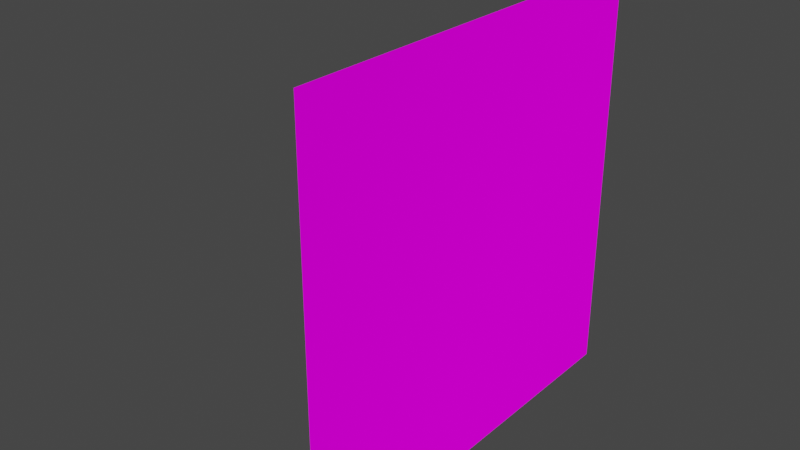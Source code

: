 # Source: gun.blend  (saved by Blender 3.1.7; exported with 4.5.12 LTS)
import bpy
from mathutils import Matrix  # noqa: F401  (used for matrix-valued properties, if any)

bpy.ops.wm.read_factory_settings(use_empty=True)
scene = bpy.context.scene
scene.name = 'Scene'

# ---- collections
col_collection = bpy.data.collections.new('Collection'); scene.collection.children.link(col_collection)

# ---- images (referenced by path relative to the original .blend; pixels are not part of the script)
import os
ASSET_DIR = os.environ.get("B2B_ASSET_DIR", "")  # directory of the original .blend (textures are referenced by path, not embedded)
HERE = os.path.dirname(os.path.abspath(__file__))  # packed textures are extracted next to this script under _unpacked/

def load_image(name, relpath, width, height, colorspace="sRGB"):
    """Load a texture the original file referenced (path relative to the .blend, or extracted next to this script)."""
    p = next((c for c in (os.path.join(HERE, relpath), os.path.join(ASSET_DIR, relpath)) if relpath and os.path.exists(c)), "")
    if p:
        img = bpy.data.images.load(p, check_existing=True)
        img.name = name
    else:  # same state as the original file: an image datablock whose file is absent (Cycles renders it pink)
        img = bpy.data.images.new(name, width, height)
        img.source = "FILE"
        img.filepath = "//" + (relpath or name)
    img.colorspace_settings.name = colorspace
    return img
img_e8c3a67840e6b6ae79b56b44bea8954e_jpg = load_image('e8c3a67840e6b6ae79b56b44bea8954e.jpg', 'e8c3a67840e6b6ae79b56b44bea8954e.jpg', 1024, 1024, 'sRGB')
img_gun_texture_pixelated_png_001 = load_image('gun_texture_pixelated.png.001', 'gun_texture_pixelated.png', 1024, 1024, 'sRGB')

# ---- materials (node trees are filled in below, after node groups)
mat_material_001 = bpy.data.materials.new('Material.001')
mat_material_001.use_transparent_shadow = False
mat_material_002 = bpy.data.materials.new('Material.002')
mat_material_002.use_backface_culling = True
mat_material_002.use_transparent_shadow = False

# ---- material node trees
mat_material_001.use_nodes = True; mat_material_001.node_tree.nodes.clear()
_N = mat_material_001.node_tree.nodes; _L = mat_material_001.node_tree.links
n0 = _N.new('ShaderNodeOutputMaterial'); n0.name = 'Material Output'; n0.location = (300, 300)
n1 = _N.new('ShaderNodeBsdfDiffuse'); n1.name = 'Diffuse BSDF'; n1.location = (10, 300)
n1.inputs[1].default_value = 0.5
n2 = _N.new('ShaderNodeTexImage'); n2.name = 'Image Texture'; n2.location = (-280, 280)
n2.image = img_e8c3a67840e6b6ae79b56b44bea8954e_jpg
_L.new(n1.outputs[0], n0.inputs[0])
_L.new(n2.outputs[0], n1.inputs[0])
n0.is_active_output = True
mat_material_002.use_nodes = True; mat_material_002.node_tree.nodes.clear()
_N = mat_material_002.node_tree.nodes; _L = mat_material_002.node_tree.links
n0 = _N.new('ShaderNodeOutputMaterial'); n0.name = 'Material Output'; n0.location = (300, 300)
n1 = _N.new('ShaderNodeBsdfDiffuse'); n1.name = 'Diffuse BSDF'; n1.location = (10, 300)
n1.inputs[1].default_value = 0.5
n2 = _N.new('ShaderNodeTexImage'); n2.name = 'Image Texture'; n2.location = (-280, 280)
n2.image = img_gun_texture_pixelated_png_001
_L.new(n1.outputs[0], n0.inputs[0])
_L.new(n2.outputs[0], n1.inputs[0])
n0.is_active_output = True

# ---- world
world_world = bpy.data.worlds.new('World'); scene.world = world_world
world_world.use_nodes = True; world_world.node_tree.nodes.clear()
_N = world_world.node_tree.nodes; _L = world_world.node_tree.links
n0 = _N.new('ShaderNodeOutputWorld'); n0.name = 'World Output'; n0.location = (300, 300)
n1 = _N.new('ShaderNodeBackground'); n1.name = 'Background'; n1.location = (10, 300)
n1.inputs[0].default_value = (0.05088, 0.05088, 0.05088, 1.0)
_L.new(n1.outputs[0], n0.inputs[0])
n0.is_active_output = True
world_world.color = (0.05088, 0.05088, 0.05088)
world_world.use_sun_shadow = False
world_world.sun_shadow_jitter_overblur = 0.0

# ---- meshes
me_plane = bpy.data.meshes.new('Plane')
me_plane.from_pydata([(-1.0, -1.0, 0.0), (1.0, -1.0, 0.0), (-1.0, 1.0, 0.0), (1.0, 1.0, 0.0)], [], [(0, 1, 3, 2)])
_uv = me_plane.uv_layers.new(name='UVMap')
_uv.uv.foreach_set('vector', [0.0, 0.0, 1.0, 0.0, 1.0, 1.0, 0.0, 1.0])
me_plane.materials.append(mat_material_001)
me_plane.use_remesh_fix_poles = True
me_plane.use_remesh_preserve_attributes = False
me_plane.update()
me_plane_001 = bpy.data.meshes.new('Plane.001')
me_plane_001.from_pydata([(0.2471, 2.55, -1.0), (0.2471, -0.2, 1.0), (0.2471, 1.647, -0.7329), (0.2471, 2.6, -0.4), (0.2471, -0.2, 1.2), (0.2471, -1.344, -2.7), (0.2471, 1.5, -0.4), (0.2471, 2.45, -0.8), (0.2471, -1.344, -2.4), (0.2471, 0.9438, -0.8), (0.2471, -0.7, 1.482), (0.2471, 0.3438, -2.7), (0.2471, -0.6219, -0.45), (0.2471, -0.8, 1.0), (0.2471, 0.8438, -1.0), (0.2471, 1.518, -0.6097), (0.2471, 1.718, -0.4), (0.2471, 5.065, 1.2), (0.2471, 0.3438, -2.4), (0.2471, 4.9, 1.3), (0.2471, 1.094, -0.4), (0.2471, 4.769, 1.0), (-0.2487, -0.8, 1.0), (-0.2487, 0.8438, -1.0), (-0.2487, 2.55, -1.0), (-0.2487, 1.518, -0.6097), (-0.2487, 1.647, -0.7329), (-0.2487, 2.6, -0.4), (-0.2487, 1.718, -0.4), (-0.2487, 5.065, 1.2), (-0.2487, -0.2, 1.2), (-0.2487, -1.344, -2.7), (-0.2487, 0.3438, -2.4), (-0.2487, 1.5, -0.4), (-0.2487, 2.45, -0.8), (-0.2487, 4.9, 1.3), (-0.2487, -1.344, -2.4), (-0.2487, 0.9438, -0.8), (-0.2487, -0.7, 1.483), (-0.2487, 1.094, -0.4), (-0.2487, 0.3438, -2.7), (-0.2487, 4.769, 1.0), (0.2471, 2.853, -0.4), (0.2471, 5.1, 1.0), (-0.2487, 2.853, -0.4), (-0.2487, 5.1, 1.0), (-0.2487, -0.2, 1.0), (-0.2487, -0.6219, -0.45), (-0.4535, 5.326, 1.0), (-0.4535, -0.5, -0.1), (-0.4535, 3.2, -0.1), (-0.4535, 3.106, -0.4), (-0.4535, 3.2, 0.3181), (-0.4535, 4.89, -0.1), (-0.4535, 4.9, 0.1), (-0.4535, 5.326, 0.1), (-0.4535, -0.6219, -0.45), (0.4707, 5.326, 1.0), (0.4707, 3.106, -0.4), (0.4707, -0.5, -0.1), (0.4707, 3.2, -0.1), (0.4707, 3.2, 0.3181), (0.4707, 4.89, -0.1), (0.4707, 4.9, 0.1), (0.4707, 5.326, 0.1), (0.4707, -0.6219, -0.45), (0.4707, 3.028, 1.0), (-0.7054, -0.8, 0.1), (-0.7054, -1.0, 0.1), (-0.7054, 3.2, 0.3181), (0.6991, -0.8, 0.1), (0.6991, -1.0, 0.1), (0.6991, 3.2, 0.3181), (0.6066, 3.2, -0.1), (0.6991, 3.2, -0.007429), (0.6991, -0.8, -0.007429), (0.6066, -0.8, -0.1), (-0.7054, -1.0, 0.8184), (-0.5237, -1.0, 1.0), (-0.5237, 3.028, 1.0), (-0.7054, 3.074, 0.8184), (-0.6496, 3.2, -0.03132), (-0.5691, 3.2, -0.1), (-0.5691, -0.8, -0.1), (-0.6607, -0.8, -0.03402), (0.6991, 3.077, 0.8088), (0.508, -1.0, 1.0), (0.6991, -1.0, 0.8088)], [], [(76, 75, 70), (1, 13, 86), (9, 34, 37), (77, 68, 78), (15, 16, 6), (68, 77, 67), (36, 47, 32), (30, 22, 38), (7, 27, 34), (6, 20, 39), (5, 40, 11), (67, 71, 68), (49, 47, 12), (37, 20, 9), (23, 0, 14), (10, 22, 13), (6, 33, 25), (32, 11, 40), (43, 29, 17), (54, 52, 79), (17, 35, 19), (48, 54, 79), (29, 41, 35), (43, 57, 48), (87, 66, 86), (85, 66, 87), (84, 67, 81), (64, 57, 63), (86, 78, 68), (54, 53, 50), (1, 46, 30), (37, 24, 23), (21, 17, 19), (15, 2, 16), (62, 60, 50), (14, 18, 32), (64, 54, 55), (37, 39, 20), (16, 3, 58), (83, 81, 82), (73, 75, 76), (58, 65, 20), (65, 12, 20), (87, 71, 70), (49, 51, 56), (16, 27, 3), (62, 50, 53), (5, 18, 8), (58, 59, 65), (70, 67, 83), (14, 32, 23), (10, 30, 38), (54, 50, 52), (80, 81, 67), (16, 26, 28), (9, 20, 12), (42, 44, 51), (79, 77, 78), (47, 37, 23), (25, 2, 15), (1, 30, 4), (43, 1, 21), (69, 81, 80), (35, 21, 19), (47, 39, 37), (24, 42, 0), (14, 0, 9), (42, 3, 7), (47, 36, 8), (71, 87, 86), (64, 63, 54), (5, 11, 18), (21, 1, 66), (85, 87, 70), (70, 75, 74), (51, 60, 58), (22, 78, 86), (8, 31, 5), (59, 76, 83), (66, 57, 21), (0, 42, 7), (14, 9, 12), (6, 25, 15), (32, 40, 31), (28, 33, 51), (33, 6, 39), (65, 59, 12), (7, 3, 27), (58, 42, 51), (34, 27, 44), (82, 50, 49), (67, 70, 71), (39, 47, 56), (58, 3, 42), (27, 28, 51), (39, 56, 51), (1, 43, 79), (13, 22, 86), (55, 48, 57), (52, 50, 81), (61, 72, 74), (61, 60, 63), (66, 61, 63), (60, 62, 63), (57, 66, 63), (59, 60, 73), (43, 21, 41), (73, 60, 74), (83, 82, 49), (8, 36, 31), (43, 41, 45), (83, 49, 59), (18, 14, 12), (25, 26, 2), (25, 28, 26), (25, 33, 28), (16, 2, 26), (34, 44, 24), (24, 44, 42), (48, 79, 43), (79, 78, 46), (46, 1, 79), (54, 62, 53), (79, 80, 77), (30, 46, 22), (59, 73, 76), (73, 74, 75), (33, 39, 51), (86, 66, 1), (70, 74, 85), (60, 61, 74), (51, 50, 60), (54, 63, 62), (35, 41, 21), (44, 27, 51), (10, 38, 22), (17, 29, 35), (12, 8, 18), (78, 22, 46), (49, 50, 51), (29, 45, 41), (10, 4, 30), (58, 60, 59), (6, 16, 58), (43, 45, 29), (48, 55, 54), (4, 13, 1), (43, 21, 57), (32, 18, 11), (68, 71, 86), (83, 84, 81), (74, 72, 85), (31, 36, 32), (20, 6, 58), (16, 28, 27), (37, 34, 24), (0, 7, 9), (55, 57, 64), (80, 52, 69), (23, 24, 0), (83, 76, 70), (77, 80, 67), (47, 8, 12), (50, 82, 81), (21, 43, 17), (67, 84, 83), (59, 49, 12), (5, 31, 40), (81, 69, 52), (80, 79, 52), (9, 7, 34), (85, 72, 61), (4, 10, 13), (23, 32, 47), (49, 56, 47), (85, 61, 66)])
_uv = me_plane_001.uv_layers.new(name='UVMap')
_uv.uv.foreach_set('vector', [0.1532, 0.8041, 0.1586, 0.7987, 0.1648, 0.7987, 0.4531, 0.3564, 0.4531, 0.3914, 0.4377, 0.4031, 0.8288, 0.4353, 0.858, 0.3473, 0.858, 0.4353, 0.07516, 0.7318, 0.03347, 0.7318, 0.0857, 0.7211, 0.9548, 0.5565, 0.9665, 0.5689, 0.9537, 0.5689, 0.2435, 0.3471, 0.2858, 0.3471, 0.2435, 0.3589, 0.3532, 0.2802, 0.2385, 0.2377, 0.3532, 0.181, 0.246, 0.832, 0.2646, 0.8642, 0.2356, 0.8642, 0.9254, 0.1587, 0.9007, 0.1296, 0.9254, 0.1296, 0.5891, 0.472, 0.5891, 0.4482, 0.6183, 0.4482, 0.4669, 0.795, 0.4377, 0.6958, 0.4669, 0.6958, 0.1644, 0.6492, 0.1526, 0.7318, 0.1526, 0.6492, 0.4921, 0.4701, 0.48, 0.4915, 0.4509, 0.4915, 0.9007, 0.2256, 0.9248, 0.2548, 0.9007, 0.2548, 0.3608, 0.6609, 0.3317, 0.7612, 0.3317, 0.6609, 0.9297, 0.03347, 0.9007, 0.06261, 0.9007, 0.03347, 0.04547, 0.92, 0.04547, 0.9491, 0.03347, 0.9491, 0.2356, 0.7451, 0.2648, 0.7627, 0.2356, 0.7627, 0.2356, 0.9603, 0.2472, 0.9311, 0.2472, 0.9603, 0.7027, 0.1435, 0.7155, 0.04356, 0.7556, 0.03347, 0.9508, 0.84, 0.9611, 0.8108, 0.9611, 0.84, 0.7556, 0.1685, 0.7027, 0.1435, 0.7556, 0.03347, 0.7919, 0.955, 0.8032, 0.9372, 0.8032, 0.9565, 0.4531, 0.04668, 0.4399, 0.03347, 0.4942, 0.03347, 0.7757, 0.2703, 0.8338, 0.03347, 0.8338, 0.2703, 0.413, 0.5853, 0.3527, 0.5813, 0.3661, 0.3471, 0.2356, 0.3589, 0.2435, 0.3589, 0.2358, 0.594, 0.7502, 0.4824, 0.6973, 0.4824, 0.7502, 0.4573, 0.0857, 0.6604, 0.0857, 0.7211, 0.03347, 0.7318, 0.7027, 0.1435, 0.6909, 0.1429, 0.6909, 0.04356, 0.576, 0.9501, 0.576, 0.921, 0.5877, 0.921, 0.2591, 0.1457, 0.2709, 0.05129, 0.2709, 0.1516, 0.8897, 0.9321, 0.878, 0.9495, 0.8721, 0.9398, 0.9548, 0.5565, 0.9624, 0.5493, 0.9665, 0.5689, 0.576, 0.7328, 0.576, 0.6334, 0.6303, 0.6334, 0.2648, 0.6609, 0.2648, 0.7451, 0.2356, 0.7451, 0.601, 0.854, 0.576, 0.7997, 0.601, 0.7997, 0.9007, 0.2256, 0.9248, 0.2256, 0.9248, 0.2548, 0.5891, 0.4848, 0.5891, 0.5367, 0.576, 0.5665, 0.03885, 0.5823, 0.03412, 0.3471, 0.03885, 0.3471, 0.108, 0.3471, 0.1134, 0.5822, 0.108, 0.5823, 0.576, 0.5665, 0.576, 0.3473, 0.5891, 0.4482, 0.576, 0.3473, 0.5891, 0.3473, 0.5891, 0.4482, 0.624, 0.2804, 0.5823, 0.2804, 0.5823, 0.2686, 0.7847, 0.7668, 0.8051, 0.555, 0.8051, 0.7742, 0.5891, 0.4848, 0.6183, 0.5367, 0.5891, 0.5367, 0.576, 0.7328, 0.6303, 0.6334, 0.6303, 0.7328, 0.03347, 0.2802, 0.0511, 0.181, 0.0511, 0.2802, 0.7177, 0.7685, 0.6973, 0.5567, 0.7177, 0.5493, 0.1648, 0.7987, 0.1648, 0.8813, 0.1532, 0.8732, 0.2648, 0.6609, 0.2356, 0.7451, 0.2356, 0.6609, 0.4669, 0.8619, 0.4377, 0.8929, 0.4377, 0.8619, 0.7027, 0.1435, 0.6909, 0.04356, 0.7155, 0.04356, 0.2858, 0.5866, 0.2358, 0.594, 0.2435, 0.3589, 0.8051, 0.8703, 0.7853, 0.8412, 0.8051, 0.8412, 0.1452, 0.1457, 0.1687, 0.1369, 0.1657, 0.2377, 0.5891, 0.5516, 0.6183, 0.5516, 0.6303, 0.5665, 0.4984, 0.1677, 0.509, 0.402, 0.4984, 0.4031, 0.2385, 0.2377, 0.2591, 0.1457, 0.2709, 0.1516, 0.9524, 0.6801, 0.96, 0.7093, 0.9524, 0.7093, 0.576, 0.9501, 0.5877, 0.921, 0.5877, 0.9501, 0.1532, 0.9482, 0.1532, 0.9482, 0.1532, 0.9482, 0.2564, 0.594, 0.2358, 0.594, 0.2858, 0.5866, 0.9436, 0.4725, 0.9249, 0.4434, 0.9436, 0.4434, 0.2385, 0.2377, 0.2356, 0.1369, 0.2591, 0.1457, 0.72, 0.2355, 0.6909, 0.2719, 0.6909, 0.2355, 0.1334, 0.1516, 0.1334, 0.05129, 0.1452, 0.1457, 0.1687, 0.03347, 0.1687, 0.04835, 0.1452, 0.05717, 0.48, 0.4915, 0.48, 0.6114, 0.4509, 0.6114, 0.03347, 0.6492, 0.07461, 0.6492, 0.0857, 0.6604, 0.601, 0.854, 0.576, 0.854, 0.576, 0.7997, 0.03347, 0.2802, 0.03347, 0.181, 0.0511, 0.181, 0.4531, 0.06602, 0.4531, 0.3564, 0.4399, 0.1677, 0.624, 0.04073, 0.624, 0.2804, 0.5823, 0.2686, 0.5823, 0.2686, 0.576, 0.2686, 0.576, 0.03347, 0.3317, 0.8282, 0.3497, 0.8825, 0.3317, 0.8825, 0.4822, 0.3914, 0.4984, 0.4031, 0.4377, 0.4031, 0.4509, 0.6114, 0.48, 0.6288, 0.4509, 0.6288, 0.09997, 0.5646, 0.108, 0.5823, 0.03885, 0.5823, 0.4399, 0.1677, 0.4399, 0.03347, 0.4531, 0.06602, 0.1334, 0.05129, 0.1687, 0.03347, 0.1452, 0.05717, 0.1334, 0.1516, 0.1452, 0.1457, 0.1657, 0.2377, 0.04547, 0.92, 0.03347, 0.9491, 0.03347, 0.92, 0.3532, 0.181, 0.3708, 0.181, 0.3708, 0.2802, 0.6183, 0.4848, 0.6183, 0.472, 0.6303, 0.5665, 0.6183, 0.472, 0.5891, 0.472, 0.6183, 0.4482, 0.4377, 0.4915, 0.4377, 0.4701, 0.4509, 0.4915, 0.9254, 0.1587, 0.9007, 0.1587, 0.9007, 0.1296, 0.576, 0.5665, 0.5891, 0.5516, 0.6303, 0.5665, 0.2591, 0.05717, 0.2356, 0.04835, 0.2356, 0.03347, 0.03885, 0.3471, 0.04565, 0.3471, 0.04565, 0.5646, 0.1644, 0.6492, 0.1644, 0.7318, 0.1526, 0.7318, 0.6183, 0.4482, 0.6183, 0.3473, 0.6303, 0.3473, 0.576, 0.5665, 0.5891, 0.5367, 0.5891, 0.5516, 0.6183, 0.5367, 0.6183, 0.4848, 0.6303, 0.5665, 0.6183, 0.4482, 0.6303, 0.3473, 0.6303, 0.5665, 0.4531, 0.3564, 0.4531, 0.04668, 0.4984, 0.1677, 0.4531, 0.3914, 0.4822, 0.3914, 0.4377, 0.4031, 0.08624, 0.853, 0.03347, 0.853, 0.03347, 0.7987, 0.8868, 0.5888, 0.8842, 0.6132, 0.8732, 0.608, 0.8855, 0.7046, 0.8721, 0.7046, 0.8721, 0.6855, 0.7373, 0.3574, 0.7619, 0.3574, 0.7502, 0.4573, 0.6973, 0.3473, 0.7373, 0.3574, 0.7502, 0.4573, 0.7619, 0.3574, 0.7619, 0.4568, 0.7502, 0.4573, 0.6973, 0.4824, 0.6973, 0.3473, 0.7502, 0.4573, 0.09997, 0.5646, 0.09997, 0.3471, 0.108, 0.3471, 0.9444, 0.3764, 0.9249, 0.3764, 0.9249, 0.3473, 0.8775, 0.6801, 0.8855, 0.6801, 0.8721, 0.6855, 0.03885, 0.5823, 0.03885, 0.3471, 0.04565, 0.5646, 0.4509, 0.6114, 0.48, 0.6114, 0.48, 0.6288, 0.9444, 0.3764, 0.9249, 0.3473, 0.9444, 0.3473, 0.03885, 0.5823, 0.04565, 0.5646, 0.09997, 0.5646, 0.0511, 0.181, 0.1334, 0.1516, 0.1657, 0.2377, 0.9524, 0.6801, 0.96, 0.6801, 0.96, 0.7093, 0.6924, 0.9571, 0.7013, 0.9426, 0.7013, 0.9626, 0.6924, 0.9571, 0.6888, 0.9453, 0.7013, 0.9426, 0.8051, 0.8703, 0.7853, 0.8703, 0.7853, 0.8412, 0.2591, 0.05717, 0.2356, 0.03347, 0.2709, 0.05129, 0.72, 0.2355, 0.72, 0.2719, 0.6909, 0.2719, 0.4942, 0.03347, 0.4984, 0.1677, 0.4531, 0.04668, 0.4984, 0.1677, 0.4984, 0.4031, 0.4822, 0.3564, 0.4822, 0.3564, 0.4531, 0.3564, 0.4984, 0.1677, 0.8838, 0.8108, 0.8721, 0.8652, 0.8721, 0.8108, 0.4984, 0.1677, 0.509, 0.1639, 0.509, 0.402, 0.246, 0.832, 0.2575, 0.8296, 0.2646, 0.8642, 0.09997, 0.5646, 0.108, 0.3471, 0.108, 0.5823, 0.108, 0.3471, 0.1134, 0.3471, 0.1134, 0.5822, 0.6183, 0.472, 0.6183, 0.4482, 0.6303, 0.5665, 0.4377, 0.4031, 0.4399, 0.1677, 0.4531, 0.3564, 0.5823, 0.2686, 0.576, 0.03347, 0.624, 0.04073, 0.8855, 0.6801, 0.8855, 0.7046, 0.8721, 0.6855, 0.3317, 0.8282, 0.3497, 0.8282, 0.3497, 0.8825, 0.8838, 0.8108, 0.8838, 0.8652, 0.8721, 0.8652, 0.9436, 0.4725, 0.9249, 0.4725, 0.9249, 0.4434, 0.6183, 0.5516, 0.6183, 0.5367, 0.6303, 0.5665, 0.9297, 0.03347, 0.9297, 0.06261, 0.9007, 0.06261, 0.9508, 0.84, 0.9508, 0.8108, 0.9611, 0.8108, 0.1657, 0.2377, 0.0511, 0.2802, 0.0511, 0.181, 0.4984, 0.4031, 0.4822, 0.3914, 0.4822, 0.3564, 0.7847, 0.7668, 0.7876, 0.5493, 0.8051, 0.555, 0.7919, 0.955, 0.7853, 0.945, 0.8032, 0.9372, 0.4669, 0.8619, 0.4669, 0.8929, 0.4377, 0.8929, 0.7177, 0.7685, 0.7002, 0.7742, 0.6973, 0.5567, 0.5891, 0.472, 0.5891, 0.4848, 0.576, 0.5665, 0.2356, 0.9603, 0.2356, 0.9311, 0.2472, 0.9311, 0.7556, 0.1685, 0.7027, 0.1685, 0.7027, 0.1435, 0.7074, 0.8435, 0.6888, 0.8757, 0.6959, 0.8412, 0.4531, 0.04668, 0.4531, 0.06602, 0.4399, 0.03347, 0.2356, 0.7451, 0.2648, 0.7451, 0.2648, 0.7627, 0.03347, 0.7318, 0.03347, 0.6492, 0.0857, 0.6604, 0.03885, 0.5823, 0.03347, 0.5822, 0.03412, 0.3471, 0.576, 0.03347, 0.5951, 0.03347, 0.624, 0.04073, 0.3708, 0.2802, 0.3532, 0.2802, 0.3532, 0.181, 0.5891, 0.4482, 0.5891, 0.472, 0.576, 0.5665, 0.5891, 0.4848, 0.6183, 0.4848, 0.6183, 0.5367, 0.2591, 0.1457, 0.2591, 0.05717, 0.2709, 0.05129, 0.1334, 0.05129, 0.1452, 0.05717, 0.1452, 0.1457, 0.08624, 0.853, 0.03347, 0.7987, 0.08624, 0.7987, 0.8751, 0.5586, 0.8868, 0.5888, 0.8721, 0.5872, 0.3608, 0.6609, 0.3608, 0.7612, 0.3317, 0.7612, 0.1532, 0.8732, 0.1532, 0.8041, 0.1648, 0.7987, 0.2858, 0.3471, 0.2858, 0.5866, 0.2435, 0.3589, 0.48, 0.4915, 0.4509, 0.6114, 0.4509, 0.4915, 0.8842, 0.6132, 0.8775, 0.6125, 0.8732, 0.608, 0.8897, 0.9321, 0.8897, 0.9516, 0.878, 0.9495, 0.1648, 0.8813, 0.157, 0.8786, 0.1532, 0.8732, 0.4377, 0.4701, 0.4921, 0.4701, 0.4509, 0.4915, 0.4669, 0.795, 0.4377, 0.795, 0.4377, 0.6958, 0.8732, 0.608, 0.8721, 0.5872, 0.8868, 0.5888, 0.8751, 0.5586, 0.8868, 0.5493, 0.8868, 0.5888, 0.8288, 0.4353, 0.8288, 0.3473, 0.858, 0.3473, 0.8721, 0.7329, 0.8721, 0.7046, 0.8855, 0.7046, 0.7074, 0.8435, 0.7177, 0.8757, 0.6888, 0.8757, 0.2709, 0.1516, 0.3532, 0.181, 0.2385, 0.2377, 0.4921, 0.4701, 0.4921, 0.4915, 0.48, 0.4915, 0.8721, 0.7329, 0.8855, 0.7046, 0.8855, 0.7439])
me_plane_001.materials.append(mat_material_002)
me_plane_001.use_remesh_fix_poles = True
me_plane_001.use_remesh_preserve_attributes = False
me_plane_001.use_mirror_topology = True
me_plane_001.update()

# ---- objects
ob_reference_image = bpy.data.objects.new('Reference Image', me_plane)
ob_gun = bpy.data.objects.new('Gun', me_plane_001)

# ---- transforms, parenting, visibility, modifiers, constraints
ob_reference_image.location = (8.0, -4.0, 7.0)
ob_reference_image.rotation_euler = (1.571, 6.283, -1.571)
ob_reference_image.scale = (10.0, 10.0, 10.0)
ob_gun.location = (0.0, 0.0, 0.0)
ob_gun.scale = (0.25, 0.25, 0.25)

# ---- collection membership
col_collection.objects.link(ob_reference_image)
col_collection.objects.link(ob_gun)

# ---- scene / render settings (as saved in the file)
scene.frame_start = 1; scene.frame_end = 250; scene.frame_set(1)
scene.render.engine = 'BLENDER_EEVEE_NEXT'
scene.cycles.sampling_pattern = 'TABULATED_SOBOL'
scene.cycles.use_light_tree = False
scene.view_settings.view_transform = 'Filmic'
bpy.context.view_layer.update()

# ---- added for rendering (the .blend has no active camera and no usable light): camera, sun
cam_auto = bpy.data.cameras.new('AutoCamera')
cam_auto.lens = 50.0
cam_auto.sensor_width = 36.0
cam_auto.clip_end = 1000.0
ob_auto_camera = bpy.data.objects.new('AutoCamera', cam_auto)
scene.collection.objects.link(ob_auto_camera)
ob_auto_camera.location = (31.1526, -36.689, 28.7926)
ob_auto_camera.rotation_euler = (1.09748, -7.21219e-08, 0.694738)
scene.camera = ob_auto_camera
light_auto_sun = bpy.data.lights.new('AutoSun', 'SUN')
light_auto_sun.energy = 3.0
light_auto_sun.angle = 0.0523599
ob_auto_sun = bpy.data.objects.new('AutoSun', light_auto_sun)
scene.collection.objects.link(ob_auto_sun)
ob_auto_sun.rotation_euler = (0.872665, 0.174533, 0.523599)
bpy.context.view_layer.update()
